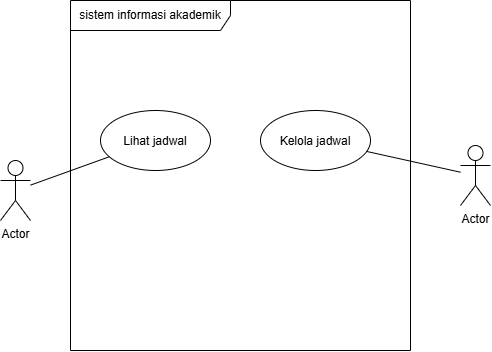

The diagram above was exported from draw.io. Its source (the exported page's mxGraphModel, read from the mxfile embedded in the PNG):
<mxGraphModel dx="760" dy="501" grid="1" gridSize="10" guides="1" tooltips="1" connect="1" arrows="1" fold="1" page="1" pageScale="1" pageWidth="850" pageHeight="1100" math="0" shadow="0">
  <root>
    <mxCell id="0" />
    <mxCell id="1" parent="0" />
    <mxCell id="rVDbbJL0KE3lXC_CTIJo-1" parent="1" style="shape=umlFrame;whiteSpace=wrap;html=1;pointerEvents=0;recursiveResize=0;container=1;collapsible=0;width=160;" value="sistem informasi akademik" vertex="1">
      <mxGeometry height="350" width="340" x="220" y="170" as="geometry" />
    </mxCell>
    <mxCell id="rVDbbJL0KE3lXC_CTIJo-2" parent="rVDbbJL0KE3lXC_CTIJo-1" style="ellipse;" value="Lihat jadwal" vertex="1">
      <mxGeometry height="60" width="110" x="30" y="110" as="geometry" />
    </mxCell>
    <mxCell id="rVDbbJL0KE3lXC_CTIJo-3" parent="rVDbbJL0KE3lXC_CTIJo-1" style="ellipse;" value="Kelola jadwal" vertex="1">
      <mxGeometry height="60" width="110" x="190" y="110" as="geometry" />
    </mxCell>
    <mxCell id="rVDbbJL0KE3lXC_CTIJo-4" parent="1" style="shape=umlActor;verticalLabelPosition=bottom;verticalAlign=top;html=1;" value="Actor" vertex="1">
      <mxGeometry height="60" width="30" x="610" y="315" as="geometry" />
    </mxCell>
    <mxCell id="rVDbbJL0KE3lXC_CTIJo-5" parent="1" style="shape=umlActor;verticalLabelPosition=bottom;verticalAlign=top;html=1;" value="Actor" vertex="1">
      <mxGeometry height="60" width="30" x="150" y="330" as="geometry" />
    </mxCell>
    <mxCell id="rVDbbJL0KE3lXC_CTIJo-6" edge="1" parent="1" source="rVDbbJL0KE3lXC_CTIJo-3" style="rounded=0;orthogonalLoop=1;jettySize=auto;html=1;endArrow=none;endFill=0;" target="rVDbbJL0KE3lXC_CTIJo-4" value="">
      <mxGeometry relative="1" as="geometry" />
    </mxCell>
    <mxCell id="rVDbbJL0KE3lXC_CTIJo-7" edge="1" parent="1" source="rVDbbJL0KE3lXC_CTIJo-2" style="rounded=0;orthogonalLoop=1;jettySize=auto;html=1;endArrow=none;endFill=0;" target="rVDbbJL0KE3lXC_CTIJo-5" value="">
      <mxGeometry relative="1" as="geometry" />
    </mxCell>
  </root>
</mxGraphModel>